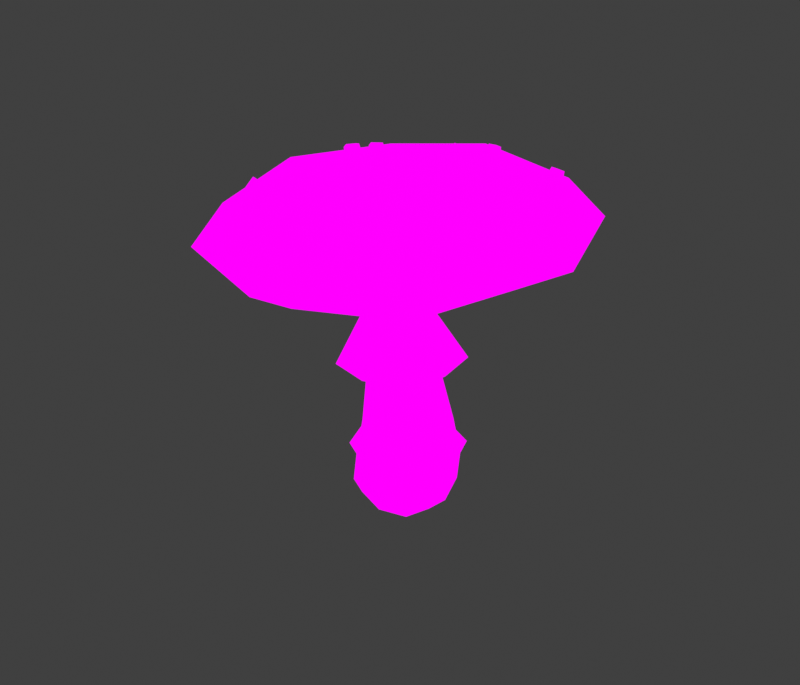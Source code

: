 # Source: Medium_Fly_agaric.blend  (saved by Blender 4.1.24; exported with 4.5.12 LTS)
import bpy
from mathutils import Matrix  # noqa: F401  (used for matrix-valued properties, if any)

bpy.ops.wm.read_factory_settings(use_empty=True)
scene = bpy.context.scene
scene.name = 'Scene'

# ---- collections
col_collection = bpy.data.collections.new('Collection'); scene.collection.children.link(col_collection)

# ---- images (referenced by path relative to the original .blend; pixels are not part of the script)
import os
ASSET_DIR = os.environ.get("B2B_ASSET_DIR", "")  # directory of the original .blend (textures are referenced by path, not embedded)
HERE = os.path.dirname(os.path.abspath(__file__))  # packed textures are extracted next to this script under _unpacked/

def load_image(name, relpath, width, height, colorspace="sRGB"):
    """Load a texture the original file referenced (path relative to the .blend, or extracted next to this script)."""
    p = next((c for c in (os.path.join(HERE, relpath), os.path.join(ASSET_DIR, relpath)) if relpath and os.path.exists(c)), "")
    if p:
        img = bpy.data.images.load(p, check_existing=True)
        img.name = name
    else:  # same state as the original file: an image datablock whose file is absent (Cycles renders it pink)
        img = bpy.data.images.new(name, width, height)
        img.source = "FILE"
        img.filepath = "//" + (relpath or name)
    img.colorspace_settings.name = colorspace
    return img
img_img_8958_png_001 = load_image('IMG_8958.PNG.001', 'IMG_8958.PNG', 1024, 1024, 'sRGB')

# ---- materials (node trees are filled in below, after node groups)
mat_material_001 = bpy.data.materials.new('Material.001')
mat_material_001.use_transparent_shadow = False

# ---- material node trees
mat_material_001.use_nodes = True; mat_material_001.node_tree.nodes.clear()
_N = mat_material_001.node_tree.nodes; _L = mat_material_001.node_tree.links
n0 = _N.new('ShaderNodeBsdfPrincipled'); n0.name = 'Principled BSDF'; n0.location = (334, 138)
n0.inputs[2].default_value = 1.0
n1 = _N.new('ShaderNodeOutputMaterial'); n1.name = 'Material Output'; n1.location = (300, 300)
n2 = _N.new('ShaderNodeTexImage'); n2.name = 'Image Texture'; n2.location = (-328, 262)
n2.image = img_img_8958_png_001
_L.new(n2.outputs[0], n1.inputs[0])
n1.is_active_output = True

# ---- world
world_world = bpy.data.worlds.new('World'); scene.world = world_world
world_world.use_nodes = True; world_world.node_tree.nodes.clear()
_N = world_world.node_tree.nodes; _L = world_world.node_tree.links
n0 = _N.new('ShaderNodeOutputWorld'); n0.name = 'World Output'; n0.location = (300, 300)
n1 = _N.new('ShaderNodeBackground'); n1.name = 'Background'; n1.location = (10, 300)
n1.inputs[0].default_value = (0.05088, 0.05088, 0.05088, 1.0)
_L.new(n1.outputs[0], n0.inputs[0])
n0.is_active_output = True
world_world.color = (0.05088, 0.05088, 0.05088)
world_world.use_sun_shadow = False
world_world.sun_shadow_jitter_overblur = 0.0

# ---- meshes
me_cube_001 = bpy.data.meshes.new('Cube.001')
me_cube_001.from_pydata([(-1.757, -2.13, 3.905), (-1.866, -2.093, 4.905), (-1.798, 1.575, 3.735), (-1.866, 1.636, 4.905), (1.797, -2.158, 4.11), (1.79, -2.115, 5.116), (1.857, 1.554, 3.946), (1.79, 1.621, 5.116), (-2.145, -0.3556, 3.806), (-2.228, -2.467, 4.224), (-2.277, -0.2472, 5.071), (-2.228, 2.066, 4.224), (0.0346, 1.924, 3.756), (-0.04883, 2.016, 5.2), (2.228, 2.051, 4.481), (2.194, -0.3904, 4.057), (2.179, -0.2723, 5.328), (2.228, -2.491, 4.481), (0.02447, -2.619, 3.932), (-0.04883, -2.544, 5.2), (-3.069, -0.2022, 4.185), (-0.0004533, 2.904, 4.363), (3.068, -0.2302, 4.54), (-0.0004533, -3.352, 4.363), (-0.5485, -0.8527, 4.093), (-0.08035, -0.334, 5.745), (-0.5485, 0.1579, 4.093), (0.4166, -0.8649, 4.149), (0.4166, 0.1469, 4.149), (-0.6525, -0.3552, 4.056), (-0.06419, 0.2539, 4.09), (0.5241, -0.3695, 4.124), (-0.06419, -0.9802, 4.09), (0.6646, 0.5874, 0.2495), (0.3217, 0.5602, -0.682), (0.6646, -0.6767, 0.2495), (0.3217, -0.4483, -0.682), (-0.5714, 0.5779, 0.3399), (-0.6756, 0.5599, -0.6091), (-0.5714, -0.6873, 0.3399), (-0.6756, -0.4486, -0.6091), (0.4482, -0.05086, 3.23), (0.4482, -0.7785, 3.23), (-0.2404, -0.05167, 3.23), (-0.2404, -0.7794, 3.23), (-0.262, -0.7606, 1.931), (-0.262, 0.1297, 1.931), (0.5898, 0.1434, 1.868), (0.5898, -0.7458, 1.868), (-0.8039, 0.05956, -0.6629), (-0.196, 0.6736, -0.7073), (0.5469, 0.67, -0.3624), (-0.7142, -0.6132, -0.2702), (0.5469, -0.6099, -0.3624), (-0.7142, 0.6672, -0.2702), (0.04657, -0.9205, 0.2947), (0.8963, -0.04348, 0.2326), (-0.196, -0.5551, -0.7073), (-0.8032, -0.05737, 0.3568), (0.04657, 0.8185, 0.2947), (0.412, 0.0595, -0.7517), (0.0943, -0.8616, 3.23), (0.5123, -0.4186, 3.23), (-0.3237, -0.4186, 3.23), (0.0943, 0.02261, 3.23), (-0.224, -0.7799, 2.705), (-0.3879, 0.3592, 1.099), (0.4977, -0.01217, 2.705), (0.6593, -0.7078, 1.022), (-0.3879, -0.7238, 1.099), (-0.224, -0.019, 2.705), (0.6593, 0.374, 1.022), (0.4977, -0.7724, 2.705), (0.1639, -0.9213, 1.9), (0.1639, 0.3022, 1.9), (0.7495, -0.2992, 1.857), (-0.4217, -0.3188, 1.942), (-0.3601, -0.4017, 2.705), (-0.08555, -0.8525, -0.3223), (-0.9532, 0.02679, -0.2589), (-0.236, 0.06553, -0.8369), (0.7821, 0.03088, -0.3858), (-0.08555, 0.909, -0.3223), (0.6323, -0.3921, 2.705), (0.1361, 0.1254, 2.705), (0.1361, -0.9208, 2.705), (0.1357, -0.9202, 1.06), (0.1357, 0.5683, 1.06), (0.8557, -0.1648, 1.008), (-0.5843, -0.1861, 1.113), (0.08937, 0.6387, 2.168), (-0.8036, -0.3032, 2.177), (0.9813, -0.3032, 2.213), (0.08829, -1.249, 2.222), (-0.6262, -1.073, 2.203), (-0.6253, 0.4802, 2.159), (0.8441, -1.071, 2.232), (0.845, 0.4819, 2.188), (-0.4491, 0.4321, 0.8457), (-0.6143, 0.6108, 0.6004), (0.6611, -0.6974, 0.7645), (0.7668, -0.7926, 0.4994), (-0.6143, -0.8072, 0.6004), (-0.4491, -0.7117, 0.8457), (0.7668, 0.624, 0.4994), (0.6611, 0.4451, 0.7645), (0.07628, -1.067, 0.5499), (0.106, -0.9203, 0.8051), (0.07628, 0.8817, 0.5499), (0.106, 0.6517, 0.8051), (1.026, -0.08252, 0.4805), (0.8692, -0.1244, 0.7493), (-0.8732, -0.1018, 0.6193), (-0.6573, -0.1432, 0.8609), (1.587, 1.39, 5.258), (1.73, 1.39, 5.24), (1.584, 1.589, 5.232), (1.726, 1.589, 5.214), (1.554, 1.493, 5.275), (1.766, 1.493, 5.247), (1.547, 1.3, 4.951), (1.69, 1.3, 4.932), (1.542, 1.596, 4.912), (1.685, 1.596, 4.894), (1.464, 1.448, 4.942), (1.768, 1.448, 4.903), (-0.05386, 2.113, 5.176), (0.08972, 2.125, 5.176), (-0.06574, 2.26, 5.041), (0.07784, 2.272, 5.041), (-0.09602, 2.201, 5.127), (0.1173, 2.218, 5.127), (-0.03359, 1.862, 4.974), (0.11, 1.874, 4.974), (-0.05127, 2.081, 4.773), (0.09231, 2.093, 4.773), (-0.1235, 1.965, 4.873), (0.1822, 1.99, 4.873), (0.3091, 0.6344, 5.562), (0.4505, 0.6291, 5.535), (0.3091, 0.831, 5.524), (0.4505, 0.8257, 5.497), (0.2797, 0.7387, 5.574), (0.4896, 0.7308, 5.533), (0.2473, 0.5267, 5.264), (0.3886, 0.5214, 5.237), (0.2473, 0.8192, 5.207), (0.3886, 0.8139, 5.18), (0.1676, 0.676, 5.251), (0.4684, 0.6646, 5.193), (-1.844, 1.17, 5.019), (-1.702, 1.17, 5.045), (-1.844, 1.37, 5.019), (-1.702, 1.37, 5.045), (-1.882, 1.27, 5.038), (-1.672, 1.27, 5.075), (-1.788, 1.121, 4.705), (-1.646, 1.121, 4.73), (-1.788, 1.419, 4.705), (-1.646, 1.419, 4.73), (-1.868, 1.27, 4.691), (-1.566, 1.27, 4.745), (-1.096, -0.2572, 5.473), (-0.9567, -0.2572, 5.509), (-1.096, -0.05698, 5.473), (-0.9567, -0.05698, 5.509), (-1.136, -0.1571, 5.488), (-0.9292, -0.1571, 5.542), (-1.016, -0.3061, 5.164), (-0.8763, -0.3061, 5.2), (-1.016, -0.008089, 5.164), (-0.8763, -0.008089, 5.2), (-1.094, -0.1571, 5.143), (-0.7976, -0.1571, 5.221), (-2.225, -1.289, 4.843), (-2.154, -1.24, 4.958), (-2.32, -1.114, 4.825), (-2.249, -1.064, 4.941), (-2.308, -1.222, 4.821), (-2.203, -1.148, 4.992), (-1.969, -1.226, 4.658), (-1.898, -1.176, 4.773), (-2.109, -0.9644, 4.632), (-2.038, -0.9147, 4.747), (-2.079, -1.123, 4.58), (-1.928, -1.017, 4.825), (-0.5102, -1.419, 5.448), (-0.3914, -1.498, 5.468), (-0.4088, -1.254, 5.499), (-0.29, -1.333, 5.518), (-0.4946, -1.321, 5.493), (-0.3182, -1.438, 5.522), (-0.4548, -1.415, 5.13), (-0.336, -1.494, 5.15), (-0.3038, -1.169, 5.205), (-0.185, -1.248, 5.225), (-0.4463, -1.247, 5.157), (-0.1935, -1.416, 5.198), (0.7005, -1.189, 5.472), (0.8415, -1.18, 5.444), (0.7005, -0.997, 5.53), (0.8415, -0.9885, 5.501), (0.6715, -1.102, 5.531), (0.8809, -1.089, 5.489), (0.6344, -1.146, 5.159), (0.7754, -1.138, 5.131), (0.6344, -0.8607, 5.245), (0.7754, -0.8521, 5.216), (0.5549, -1.008, 5.218), (0.8549, -0.99, 5.157), (2.663, -1.019, 4.788), (2.757, -1.044, 4.682), (2.714, -0.8255, 4.788), (2.808, -0.8502, 4.682), (2.684, -0.9211, 4.831), (2.823, -0.9577, 4.673), (2.423, -1.006, 4.574), (2.516, -1.031, 4.467), (2.498, -0.7181, 4.574), (2.592, -0.7428, 4.467), (2.408, -0.8483, 4.634), (2.607, -0.9008, 4.407), (1.816, -2.559, 4.726), (1.947, -2.5, 4.726), (1.764, -2.444, 4.881), (1.895, -2.384, 4.881), (1.766, -2.533, 4.819), (1.961, -2.446, 4.819), (1.727, -2.362, 4.486), (1.859, -2.303, 4.486), (1.65, -2.19, 4.717), (1.781, -2.131, 4.717), (1.615, -2.31, 4.601), (1.894, -2.184, 4.601), (-2.873, -0.04868, 4.47), (-2.779, -0.0702, 4.577), (-2.828, 0.1465, 4.47), (-2.734, 0.125, 4.577), (-2.892, 0.0583, 4.461), (-2.752, 0.02634, 4.62), (-2.653, -0.149, 4.256), (-2.559, -0.1705, 4.363), (-2.587, 0.1415, 4.256), (-2.493, 0.12, 4.363), (-2.673, 0.008385, 4.196), (-2.473, -0.03742, 4.423), (1.201, 2.285, 4.744), (1.338, 2.24, 4.744), (1.247, 2.421, 4.604), (1.383, 2.375, 4.604), (1.196, 2.381, 4.692), (1.399, 2.313, 4.692), (1.119, 2.041, 4.55), (1.256, 1.995, 4.55), (1.187, 2.243, 4.342), (1.323, 2.197, 4.342), (1.076, 2.168, 4.446), (1.367, 2.07, 4.446), (0.5416, -3.058, 4.611), (0.6786, -3.013, 4.611), (0.501, -2.933, 4.762), (0.638, -2.888, 4.762), (0.4939, -3.024, 4.703), (0.6974, -2.958, 4.703), (0.4773, -2.86, 4.365), (0.6143, -2.815, 4.365), (0.4167, -2.674, 4.589), (0.5537, -2.629, 4.589), (0.3697, -2.792, 4.477), (0.6613, -2.697, 4.477)], [], [(0, 9, 20, 8), (9, 1, 10, 20), (20, 10, 3, 11), (8, 20, 11, 2), (2, 11, 21, 12), (11, 3, 13, 21), (21, 13, 7, 14), (12, 21, 14, 6), (6, 14, 22, 15), (14, 7, 16, 22), (22, 16, 5, 17), (15, 22, 17, 4), (4, 17, 23, 18), (17, 5, 19, 23), (23, 19, 1, 9), (18, 23, 9, 0), (4, 18, 32, 27), (12, 6, 28, 30), (0, 8, 29, 24), (15, 4, 27, 31), (7, 13, 25, 16), (13, 3, 10, 25), (25, 10, 1, 19), (16, 25, 19, 5), (6, 15, 31, 28), (8, 2, 26, 29), (18, 0, 24, 32), (2, 12, 30, 26), (46, 76, 77, 70), (76, 45, 65, 77), (77, 65, 44, 63), (70, 77, 63, 43), (36, 53, 78, 57), (53, 35, 55, 78), (78, 55, 39, 52), (57, 78, 52, 40), (40, 52, 79, 49), (52, 39, 58, 79), (79, 58, 37, 54), (49, 79, 54, 38), (38, 50, 80, 49), (50, 34, 60, 80), (80, 60, 36, 57), (49, 80, 57, 40), (34, 51, 81, 60), (51, 33, 56, 81), (81, 56, 35, 53), (60, 81, 53, 36), (38, 54, 82, 50), (54, 37, 59, 82), (82, 59, 33, 51), (50, 82, 51, 34), (48, 75, 83, 72), (75, 47, 67, 83), (83, 67, 41, 62), (72, 83, 62, 42), (47, 74, 84, 67), (74, 46, 70, 84), (84, 70, 43, 64), (67, 84, 64, 41), (45, 73, 85, 65), (73, 48, 72, 85), (85, 72, 42, 61), (65, 85, 61, 44), (103, 107, 86, 69), (107, 100, 68, 86), (86, 68, 48, 73), (69, 86, 73, 45), (105, 109, 87, 71), (109, 98, 66, 87), (87, 66, 46, 74), (71, 87, 74, 47), (100, 111, 88, 68), (111, 105, 71, 88), (88, 71, 47, 75), (68, 88, 75, 48), (98, 113, 89, 66), (113, 103, 69, 89), (89, 69, 45, 76), (66, 89, 76, 46), (32, 61, 42, 27), (27, 42, 62, 31), (31, 62, 41, 28), (28, 41, 64, 30), (30, 64, 43, 26), (26, 43, 63, 29), (29, 63, 44, 24), (24, 44, 61, 32), (42, 61, 93, 96), (41, 62, 92, 97), (44, 63, 91, 94), (43, 64, 90, 95), (61, 44, 94, 93), (62, 42, 96, 92), (63, 43, 95, 91), (64, 41, 97, 90), (58, 39, 102, 112), (112, 102, 103, 113), (37, 58, 112, 99), (99, 112, 113, 98), (56, 33, 104, 110), (110, 104, 105, 111), (35, 56, 110, 101), (101, 110, 111, 100), (59, 37, 99, 108), (108, 99, 98, 109), (33, 59, 108, 104), (104, 108, 109, 105), (55, 35, 101, 106), (106, 101, 100, 107), (39, 55, 106, 102), (102, 106, 107, 103), (118, 116, 117, 119), (114, 118, 119, 115), (115, 119, 125, 121), (117, 116, 122, 123), (114, 115, 121, 120), (116, 118, 124, 122), (119, 117, 123, 125), (118, 114, 120, 124), (130, 128, 129, 131), (126, 130, 131, 127), (127, 131, 137, 133), (129, 128, 134, 135), (126, 127, 133, 132), (128, 130, 136, 134), (131, 129, 135, 137), (130, 126, 132, 136), (142, 140, 141, 143), (138, 142, 143, 139), (139, 143, 149, 145), (141, 140, 146, 147), (138, 139, 145, 144), (140, 142, 148, 146), (143, 141, 147, 149), (142, 138, 144, 148), (154, 152, 153, 155), (150, 154, 155, 151), (151, 155, 161, 157), (153, 152, 158, 159), (150, 151, 157, 156), (152, 154, 160, 158), (155, 153, 159, 161), (154, 150, 156, 160), (166, 164, 165, 167), (162, 166, 167, 163), (163, 167, 173, 169), (165, 164, 170, 171), (162, 163, 169, 168), (164, 166, 172, 170), (167, 165, 171, 173), (166, 162, 168, 172), (178, 176, 177, 179), (174, 178, 179, 175), (175, 179, 185, 181), (177, 176, 182, 183), (174, 175, 181, 180), (176, 178, 184, 182), (179, 177, 183, 185), (178, 174, 180, 184), (190, 188, 189, 191), (186, 190, 191, 187), (187, 191, 197, 193), (189, 188, 194, 195), (186, 187, 193, 192), (188, 190, 196, 194), (191, 189, 195, 197), (190, 186, 192, 196), (202, 200, 201, 203), (198, 202, 203, 199), (199, 203, 209, 205), (201, 200, 206, 207), (198, 199, 205, 204), (200, 202, 208, 206), (203, 201, 207, 209), (202, 198, 204, 208), (214, 212, 213, 215), (210, 214, 215, 211), (211, 215, 221, 217), (213, 212, 218, 219), (210, 211, 217, 216), (212, 214, 220, 218), (215, 213, 219, 221), (214, 210, 216, 220), (226, 224, 225, 227), (222, 226, 227, 223), (223, 227, 233, 229), (225, 224, 230, 231), (222, 223, 229, 228), (224, 226, 232, 230), (227, 225, 231, 233), (226, 222, 228, 232), (238, 236, 237, 239), (234, 238, 239, 235), (235, 239, 245, 241), (237, 236, 242, 243), (234, 235, 241, 240), (236, 238, 244, 242), (239, 237, 243, 245), (238, 234, 240, 244), (250, 248, 249, 251), (246, 250, 251, 247), (247, 251, 257, 253), (249, 248, 254, 255), (246, 247, 253, 252), (248, 250, 256, 254), (251, 249, 255, 257), (250, 246, 252, 256), (262, 260, 261, 263), (258, 262, 263, 259), (259, 263, 269, 265), (261, 260, 266, 267), (258, 259, 265, 264), (260, 262, 268, 266), (263, 261, 267, 269), (262, 258, 264, 268)])
_uv = me_cube_001.uv_layers.new(name='UVMap')
_uv.uv.foreach_set('vector', [0.1052, 0.9958, 0.1083, 0.7969, 0.1137, 0.7969, 0.1077, 0.9958, 0.04623, 0.9849, 0.04419, 0.9117, 0.04708, 0.869, 0.05189, 0.9825, 0.05189, 0.9825, 0.04708, 0.869, 0.04419, 0.9117, 0.04623, 0.9849, 0.1077, 0.9958, 0.1137, 0.7969, 0.1083, 0.7969, 0.1055, 0.9958, 0.1055, 0.9958, 0.1083, 0.7969, 0.09375, 0.7969, 0.09352, 0.9958, 0.04623, 0.9849, 0.04419, 0.9117, 0.03209, 0.8693, 0.03125, 0.9829, 0.03125, 0.9829, 0.03209, 0.8693, 0.01961, 0.9122, 0.01625, 0.9856, 0.09352, 0.9958, 0.09375, 0.7969, 0.07924, 0.7969, 0.08165, 0.9958, 0.08165, 0.9958, 0.07924, 0.7969, 0.07377, 0.7969, 0.07946, 0.9958, 0.01625, 0.9856, 0.01961, 0.9122, 0.0171, 0.8696, 0.01061, 0.9834, 0.01061, 0.9834, 0.0171, 0.8696, 0.01961, 0.9122, 0.01625, 0.9856, 0.07946, 0.9958, 0.07377, 0.7969, 0.07924, 0.7969, 0.08205, 0.9958, 0.08205, 0.9958, 0.07924, 0.7969, 0.09375, 0.7969, 0.09359, 0.9958, 0.01625, 0.9856, 0.01961, 0.9122, 0.03209, 0.8693, 0.03125, 0.9829, 0.03125, 0.9829, 0.03209, 0.8693, 0.04419, 0.9117, 0.04623, 0.9849, 0.09359, 0.9958, 0.09375, 0.7969, 0.1083, 0.7969, 0.1052, 0.9958, 0.08205, 0.9958, 0.09359, 0.9958, 0.09417, 0.7969, 0.09103, 0.7969, 0.09352, 0.9958, 0.08165, 0.9958, 0.09103, 0.7969, 0.09417, 0.7969, 0.1052, 0.9958, 0.1077, 0.9958, 0.098, 0.7969, 0.09732, 0.7969, 0.07946, 0.9958, 0.08205, 0.9958, 0.09103, 0.7969, 0.09033, 0.7969, 0.01961, 0.9122, 0.03209, 0.8693, 0.03264, 0.6707, 0.0171, 0.8696, 0.03209, 0.8693, 0.04419, 0.9117, 0.04708, 0.869, 0.03264, 0.6707, 0.03264, 0.6707, 0.04708, 0.869, 0.04419, 0.9117, 0.03209, 0.8693, 0.0171, 0.8696, 0.03264, 0.6707, 0.03209, 0.8693, 0.01961, 0.9122, 0.08165, 0.9958, 0.07946, 0.9958, 0.09033, 0.7969, 0.09103, 0.7969, 0.1077, 0.9958, 0.1055, 0.9958, 0.09732, 0.7969, 0.098, 0.7969, 0.09359, 0.9958, 0.1052, 0.9958, 0.09732, 0.7969, 0.09417, 0.7969, 0.1055, 0.9958, 0.09352, 0.9958, 0.09417, 0.7969, 0.09732, 0.7969, 0.08583, 0.8424, 0.08211, 0.8432, 0.08354, 0.895, 0.08671, 0.895, 0.08211, 0.8432, 0.08583, 0.8424, 0.08671, 0.895, 0.08354, 0.895, 0.08354, 0.895, 0.08671, 0.895, 0.08633, 0.9307, 0.08439, 0.9307, 0.08671, 0.895, 0.08354, 0.895, 0.08439, 0.9307, 0.08633, 0.9307, 0.09942, 0.6648, 0.1047, 0.6865, 0.08994, 0.6893, 0.08736, 0.6631, 0.1047, 0.6865, 0.1074, 0.7281, 0.09301, 0.7312, 0.08994, 0.6893, 0.08994, 0.6893, 0.09301, 0.7312, 0.07862, 0.7343, 0.07529, 0.6928, 0.08736, 0.6631, 0.08994, 0.6893, 0.07529, 0.6928, 0.07619, 0.6698, 0.07619, 0.6698, 0.07529, 0.6928, 0.06973, 0.6936, 0.0732, 0.6661, 0.07529, 0.6928, 0.07862, 0.7343, 0.07322, 0.7354, 0.06973, 0.6936, 0.06973, 0.6936, 0.07322, 0.7354, 0.07862, 0.7343, 0.07529, 0.6928, 0.0732, 0.6661, 0.06973, 0.6936, 0.07529, 0.6928, 0.07619, 0.6698, 0.07619, 0.6698, 0.08736, 0.6631, 0.08643, 0.6543, 0.0732, 0.6661, 0.08736, 0.6631, 0.09942, 0.6648, 0.1015, 0.6601, 0.08643, 0.6543, 0.08643, 0.6543, 0.1015, 0.6601, 0.09942, 0.6648, 0.08736, 0.6631, 0.0732, 0.6661, 0.08643, 0.6543, 0.08736, 0.6631, 0.07619, 0.6698, 0.09942, 0.6648, 0.1047, 0.6865, 0.1101, 0.685, 0.1015, 0.6601, 0.1047, 0.6865, 0.1074, 0.7281, 0.1128, 0.727, 0.1101, 0.685, 0.1101, 0.685, 0.1128, 0.727, 0.1074, 0.7281, 0.1047, 0.6865, 0.1015, 0.6601, 0.1101, 0.685, 0.1047, 0.6865, 0.09942, 0.6648, 0.07619, 0.6698, 0.07529, 0.6928, 0.08994, 0.6893, 0.08736, 0.6631, 0.07529, 0.6928, 0.07862, 0.7343, 0.09301, 0.7312, 0.08994, 0.6893, 0.08994, 0.6893, 0.09301, 0.7312, 0.1074, 0.7281, 0.1047, 0.6865, 0.08736, 0.6631, 0.08994, 0.6893, 0.1047, 0.6865, 0.09942, 0.6648, 0.1057, 0.8382, 0.1094, 0.8374, 0.1067, 0.895, 0.1035, 0.895, 0.1094, 0.8374, 0.1057, 0.8382, 0.1035, 0.895, 0.1067, 0.895, 0.1067, 0.895, 0.1035, 0.895, 0.1024, 0.9307, 0.1039, 0.9307, 0.1035, 0.895, 0.1067, 0.895, 0.1039, 0.9307, 0.1024, 0.9307, 0.1057, 0.8382, 0.09575, 0.8403, 0.0951, 0.895, 0.1035, 0.895, 0.09575, 0.8403, 0.08583, 0.8424, 0.08671, 0.895, 0.0951, 0.895, 0.0951, 0.895, 0.08671, 0.895, 0.08633, 0.9307, 0.09413, 0.9307, 0.1035, 0.895, 0.0951, 0.895, 0.09413, 0.9307, 0.1024, 0.9307, 0.08583, 0.8424, 0.09575, 0.8403, 0.0951, 0.895, 0.08671, 0.895, 0.09575, 0.8403, 0.1057, 0.8382, 0.1035, 0.895, 0.0951, 0.895, 0.0951, 0.895, 0.1035, 0.895, 0.1024, 0.9307, 0.09413, 0.9307, 0.08671, 0.895, 0.0951, 0.895, 0.09413, 0.9307, 0.08633, 0.9307, 0.08147, 0.7687, 0.0944, 0.7659, 0.09509, 0.7832, 0.08289, 0.7858, 0.0944, 0.7659, 0.1073, 0.7631, 0.1073, 0.7806, 0.09509, 0.7832, 0.09509, 0.7832, 0.1073, 0.7806, 0.1057, 0.8382, 0.09575, 0.8403, 0.08289, 0.7858, 0.09509, 0.7832, 0.09575, 0.8403, 0.08583, 0.8424, 0.1073, 0.7631, 0.0944, 0.7659, 0.09509, 0.7832, 0.1073, 0.7806, 0.0944, 0.7659, 0.08147, 0.7687, 0.08289, 0.7858, 0.09509, 0.7832, 0.09509, 0.7832, 0.08289, 0.7858, 0.08583, 0.8424, 0.09575, 0.8403, 0.1073, 0.7806, 0.09509, 0.7832, 0.09575, 0.8403, 0.1057, 0.8382, 0.1073, 0.7631, 0.1122, 0.7621, 0.1119, 0.7797, 0.1073, 0.7806, 0.1122, 0.7621, 0.1073, 0.7631, 0.1073, 0.7806, 0.1119, 0.7797, 0.1119, 0.7797, 0.1073, 0.7806, 0.1057, 0.8382, 0.1094, 0.8374, 0.1073, 0.7806, 0.1119, 0.7797, 0.1094, 0.8374, 0.1057, 0.8382, 0.08147, 0.7687, 0.07662, 0.7697, 0.07832, 0.7868, 0.08289, 0.7858, 0.07662, 0.7697, 0.08147, 0.7687, 0.08289, 0.7858, 0.07832, 0.7868, 0.07832, 0.7868, 0.08289, 0.7858, 0.08583, 0.8424, 0.08211, 0.8432, 0.08289, 0.7858, 0.07832, 0.7868, 0.08211, 0.8432, 0.08583, 0.8424, 0.09043, 0.9892, 0.09413, 0.9307, 0.1024, 0.9307, 0.1016, 0.9932, 0.1016, 0.9932, 0.1024, 0.9307, 0.1039, 0.9307, 0.1041, 0.9915, 0.1041, 0.9915, 0.1039, 0.9307, 0.1024, 0.9307, 0.1016, 0.9932, 0.1016, 0.9932, 0.1024, 0.9307, 0.09413, 0.9307, 0.09043, 0.9892, 0.09043, 0.9892, 0.09413, 0.9307, 0.08633, 0.9307, 0.07915, 0.9894, 0.07915, 0.9894, 0.08633, 0.9307, 0.08439, 0.9307, 0.07673, 0.9869, 0.07673, 0.9869, 0.08439, 0.9307, 0.08633, 0.9307, 0.07915, 0.9894, 0.07915, 0.9894, 0.08633, 0.9307, 0.09413, 0.9307, 0.09043, 0.9892, 0.1028, 0.9884, 0.09451, 0.9884, 0.09436, 0.6744, 0.1121, 0.6776, 0.1028, 0.9884, 0.1043, 0.9884, 0.1153, 0.6717, 0.1121, 0.6639, 0.08666, 0.9884, 0.08471, 0.9884, 0.07347, 0.6604, 0.07763, 0.6684, 0.08666, 0.9884, 0.09451, 0.9884, 0.09439, 0.6577, 0.07765, 0.6546, 0.09451, 0.9884, 0.08666, 0.9884, 0.07763, 0.6684, 0.09436, 0.6744, 0.1043, 0.9884, 0.1028, 0.9884, 0.1121, 0.6776, 0.1153, 0.6717, 0.08471, 0.9884, 0.08666, 0.9884, 0.07765, 0.6546, 0.07347, 0.6604, 0.09451, 0.9884, 0.1028, 0.9884, 0.1121, 0.6639, 0.09439, 0.6577, 0.07322, 0.7354, 0.07862, 0.7343, 0.07762, 0.752, 0.07159, 0.7533, 0.07159, 0.7533, 0.07762, 0.752, 0.08147, 0.7687, 0.07662, 0.7697, 0.07862, 0.7343, 0.07322, 0.7354, 0.07159, 0.7533, 0.07762, 0.752, 0.07762, 0.752, 0.07159, 0.7533, 0.07662, 0.7697, 0.08147, 0.7687, 0.1128, 0.727, 0.1074, 0.7281, 0.1098, 0.7451, 0.1158, 0.7438, 0.1158, 0.7438, 0.1098, 0.7451, 0.1073, 0.7631, 0.1122, 0.7621, 0.1074, 0.7281, 0.1128, 0.727, 0.1158, 0.7438, 0.1098, 0.7451, 0.1098, 0.7451, 0.1158, 0.7438, 0.1122, 0.7621, 0.1073, 0.7631, 0.09301, 0.7312, 0.07862, 0.7343, 0.07762, 0.752, 0.09371, 0.7486, 0.09371, 0.7486, 0.07762, 0.752, 0.08147, 0.7687, 0.0944, 0.7659, 0.1074, 0.7281, 0.09301, 0.7312, 0.09371, 0.7486, 0.1098, 0.7451, 0.1098, 0.7451, 0.09371, 0.7486, 0.0944, 0.7659, 0.1073, 0.7631, 0.09301, 0.7312, 0.1074, 0.7281, 0.1098, 0.7451, 0.09371, 0.7486, 0.09371, 0.7486, 0.1098, 0.7451, 0.1073, 0.7631, 0.0944, 0.7659, 0.07862, 0.7343, 0.09301, 0.7312, 0.09371, 0.7486, 0.07762, 0.752, 0.07762, 0.752, 0.09371, 0.7486, 0.0944, 0.7659, 0.08147, 0.7687, 0.07894, 0.9926, 0.08379, 0.9692, 0.1038, 0.9692, 0.1086, 0.9926, 0.08379, 0.9692, 0.07894, 0.9926, 0.1086, 0.9926, 0.1038, 0.9692, 0.1038, 0.9692, 0.1086, 0.9926, 0.1151, 0.6726, 0.1038, 0.6726, 0.1038, 0.9692, 0.08379, 0.9692, 0.08379, 0.6726, 0.1038, 0.6726, 0.08379, 0.9692, 0.1038, 0.9692, 0.1038, 0.6726, 0.08379, 0.6726, 0.08379, 0.9692, 0.07894, 0.9926, 0.0725, 0.6726, 0.08379, 0.6726, 0.1086, 0.9926, 0.1038, 0.9692, 0.1038, 0.6726, 0.1151, 0.6726, 0.07894, 0.9926, 0.08379, 0.9692, 0.08379, 0.6726, 0.0725, 0.6726, 0.07894, 0.9926, 0.08379, 0.9692, 0.1038, 0.9692, 0.1086, 0.9926, 0.08379, 0.9692, 0.07894, 0.9926, 0.1086, 0.9926, 0.1038, 0.9692, 0.1038, 0.9692, 0.1086, 0.9926, 0.1151, 0.6726, 0.1038, 0.6726, 0.1038, 0.9692, 0.08379, 0.9692, 0.08379, 0.6726, 0.1038, 0.6726, 0.08379, 0.9692, 0.1038, 0.9692, 0.1038, 0.6726, 0.08379, 0.6726, 0.08379, 0.9692, 0.07894, 0.9926, 0.0725, 0.6726, 0.08379, 0.6726, 0.1086, 0.9926, 0.1038, 0.9692, 0.1038, 0.6726, 0.1151, 0.6726, 0.07894, 0.9926, 0.08379, 0.9692, 0.08379, 0.6726, 0.0725, 0.6726, 0.07894, 0.9926, 0.08379, 0.9692, 0.1038, 0.9692, 0.1086, 0.9926, 0.08379, 0.9692, 0.07894, 0.9926, 0.1086, 0.9926, 0.1038, 0.9692, 0.1038, 0.9692, 0.1086, 0.9926, 0.1151, 0.6726, 0.1038, 0.6726, 0.1038, 0.9692, 0.08379, 0.9692, 0.08379, 0.6726, 0.1038, 0.6726, 0.08379, 0.9692, 0.1038, 0.9692, 0.1038, 0.6726, 0.08379, 0.6726, 0.08379, 0.9692, 0.07894, 0.9926, 0.0725, 0.6726, 0.08379, 0.6726, 0.1086, 0.9926, 0.1038, 0.9692, 0.1038, 0.6726, 0.1151, 0.6726, 0.07894, 0.9926, 0.08379, 0.9692, 0.08379, 0.6726, 0.0725, 0.6726, 0.07894, 0.9926, 0.08379, 0.9692, 0.1038, 0.9692, 0.1086, 0.9926, 0.08379, 0.9692, 0.07894, 0.9926, 0.1086, 0.9926, 0.1038, 0.9692, 0.1038, 0.9692, 0.1086, 0.9926, 0.1151, 0.6726, 0.1038, 0.6726, 0.1038, 0.9692, 0.08379, 0.9692, 0.08379, 0.6726, 0.1038, 0.6726, 0.08379, 0.9692, 0.1038, 0.9692, 0.1038, 0.6726, 0.08379, 0.6726, 0.08379, 0.9692, 0.07894, 0.9926, 0.0725, 0.6726, 0.08379, 0.6726, 0.1086, 0.9926, 0.1038, 0.9692, 0.1038, 0.6726, 0.1151, 0.6726, 0.07894, 0.9926, 0.08379, 0.9692, 0.08379, 0.6726, 0.0725, 0.6726, 0.07894, 0.9926, 0.08379, 0.9692, 0.1038, 0.9692, 0.1086, 0.9926, 0.08379, 0.9692, 0.07894, 0.9926, 0.1086, 0.9926, 0.1038, 0.9692, 0.1038, 0.9692, 0.1086, 0.9926, 0.1151, 0.6726, 0.1038, 0.6726, 0.1038, 0.9692, 0.08379, 0.9692, 0.08379, 0.6726, 0.1038, 0.6726, 0.08379, 0.9692, 0.1038, 0.9692, 0.1038, 0.6726, 0.08379, 0.6726, 0.08379, 0.9692, 0.07894, 0.9926, 0.0725, 0.6726, 0.08379, 0.6726, 0.1086, 0.9926, 0.1038, 0.9692, 0.1038, 0.6726, 0.1151, 0.6726, 0.07894, 0.9926, 0.08379, 0.9692, 0.08379, 0.6726, 0.0725, 0.6726, 0.07894, 0.9926, 0.08379, 0.9692, 0.1038, 0.9692, 0.1086, 0.9926, 0.08379, 0.9692, 0.07894, 0.9926, 0.1086, 0.9926, 0.1038, 0.9692, 0.1038, 0.9692, 0.1086, 0.9926, 0.1151, 0.6726, 0.1038, 0.6726, 0.1038, 0.9692, 0.08379, 0.9692, 0.08379, 0.6726, 0.1038, 0.6726, 0.08379, 0.9692, 0.1038, 0.9692, 0.1038, 0.6726, 0.08379, 0.6726, 0.08379, 0.9692, 0.07894, 0.9926, 0.0725, 0.6726, 0.08379, 0.6726, 0.1086, 0.9926, 0.1038, 0.9692, 0.1038, 0.6726, 0.1151, 0.6726, 0.07894, 0.9926, 0.08379, 0.9692, 0.08379, 0.6726, 0.0725, 0.6726, 0.07894, 0.9926, 0.08379, 0.9692, 0.1038, 0.9692, 0.1086, 0.9926, 0.08379, 0.9692, 0.07894, 0.9926, 0.1086, 0.9926, 0.1038, 0.9692, 0.1038, 0.9692, 0.1086, 0.9926, 0.1151, 0.6726, 0.1038, 0.6726, 0.1038, 0.9692, 0.08379, 0.9692, 0.08379, 0.6726, 0.1038, 0.6726, 0.08379, 0.9692, 0.1038, 0.9692, 0.1038, 0.6726, 0.08379, 0.6726, 0.08379, 0.9692, 0.07894, 0.9926, 0.0725, 0.6726, 0.08379, 0.6726, 0.1086, 0.9926, 0.1038, 0.9692, 0.1038, 0.6726, 0.1151, 0.6726, 0.07894, 0.9926, 0.08379, 0.9692, 0.08379, 0.6726, 0.0725, 0.6726, 0.07894, 0.9926, 0.08379, 0.9692, 0.1038, 0.9692, 0.1086, 0.9926, 0.08379, 0.9692, 0.07894, 0.9926, 0.1086, 0.9926, 0.1038, 0.9692, 0.1038, 0.9692, 0.1086, 0.9926, 0.1151, 0.6726, 0.1038, 0.6726, 0.1038, 0.9692, 0.08379, 0.9692, 0.08379, 0.6726, 0.1038, 0.6726, 0.08379, 0.9692, 0.1038, 0.9692, 0.1038, 0.6726, 0.08379, 0.6726, 0.08379, 0.9692, 0.07894, 0.9926, 0.0725, 0.6726, 0.08379, 0.6726, 0.1086, 0.9926, 0.1038, 0.9692, 0.1038, 0.6726, 0.1151, 0.6726, 0.07894, 0.9926, 0.08379, 0.9692, 0.08379, 0.6726, 0.0725, 0.6726, 0.07894, 0.9926, 0.08379, 0.9692, 0.1038, 0.9692, 0.1086, 0.9926, 0.08379, 0.9692, 0.07894, 0.9926, 0.1086, 0.9926, 0.1038, 0.9692, 0.1038, 0.9692, 0.1086, 0.9926, 0.1151, 0.6726, 0.1038, 0.6726, 0.1038, 0.9692, 0.08379, 0.9692, 0.08379, 0.6726, 0.1038, 0.6726, 0.08379, 0.9692, 0.1038, 0.9692, 0.1038, 0.6726, 0.08379, 0.6726, 0.08379, 0.9692, 0.07894, 0.9926, 0.0725, 0.6726, 0.08379, 0.6726, 0.1086, 0.9926, 0.1038, 0.9692, 0.1038, 0.6726, 0.1151, 0.6726, 0.07894, 0.9926, 0.08379, 0.9692, 0.08379, 0.6726, 0.0725, 0.6726, 0.07894, 0.9926, 0.08379, 0.9692, 0.1038, 0.9692, 0.1086, 0.9926, 0.08379, 0.9692, 0.07894, 0.9926, 0.1086, 0.9926, 0.1038, 0.9692, 0.1038, 0.9692, 0.1086, 0.9926, 0.1151, 0.6726, 0.1038, 0.6726, 0.1038, 0.9692, 0.08379, 0.9692, 0.08379, 0.6726, 0.1038, 0.6726, 0.08379, 0.9692, 0.1038, 0.9692, 0.1038, 0.6726, 0.08379, 0.6726, 0.08379, 0.9692, 0.07894, 0.9926, 0.0725, 0.6726, 0.08379, 0.6726, 0.1086, 0.9926, 0.1038, 0.9692, 0.1038, 0.6726, 0.1151, 0.6726, 0.07894, 0.9926, 0.08379, 0.9692, 0.08379, 0.6726, 0.0725, 0.6726, 0.07894, 0.9926, 0.08379, 0.9692, 0.1038, 0.9692, 0.1086, 0.9926, 0.08379, 0.9692, 0.07894, 0.9926, 0.1086, 0.9926, 0.1038, 0.9692, 0.1038, 0.9692, 0.1086, 0.9926, 0.1151, 0.6726, 0.1038, 0.6726, 0.1038, 0.9692, 0.08379, 0.9692, 0.08379, 0.6726, 0.1038, 0.6726, 0.08379, 0.9692, 0.1038, 0.9692, 0.1038, 0.6726, 0.08379, 0.6726, 0.08379, 0.9692, 0.07894, 0.9926, 0.0725, 0.6726, 0.08379, 0.6726, 0.1086, 0.9926, 0.1038, 0.9692, 0.1038, 0.6726, 0.1151, 0.6726, 0.07894, 0.9926, 0.08379, 0.9692, 0.08379, 0.6726, 0.0725, 0.6726, 0.07894, 0.9926, 0.08379, 0.9692, 0.1038, 0.9692, 0.1086, 0.9926, 0.08379, 0.9692, 0.07894, 0.9926, 0.1086, 0.9926, 0.1038, 0.9692, 0.1038, 0.9692, 0.1086, 0.9926, 0.1151, 0.6726, 0.1038, 0.6726, 0.1038, 0.9692, 0.08379, 0.9692, 0.08379, 0.6726, 0.1038, 0.6726, 0.08379, 0.9692, 0.1038, 0.9692, 0.1038, 0.6726, 0.08379, 0.6726, 0.08379, 0.9692, 0.07894, 0.9926, 0.0725, 0.6726, 0.08379, 0.6726, 0.1086, 0.9926, 0.1038, 0.9692, 0.1038, 0.6726, 0.1151, 0.6726, 0.07894, 0.9926, 0.08379, 0.9692, 0.08379, 0.6726, 0.0725, 0.6726, 0.07894, 0.9926, 0.08379, 0.9692, 0.1038, 0.9692, 0.1086, 0.9926, 0.08379, 0.9692, 0.07894, 0.9926, 0.1086, 0.9926, 0.1038, 0.9692, 0.1038, 0.9692, 0.1086, 0.9926, 0.1151, 0.6726, 0.1038, 0.6726, 0.1038, 0.9692, 0.08379, 0.9692, 0.08379, 0.6726, 0.1038, 0.6726, 0.08379, 0.9692, 0.1038, 0.9692, 0.1038, 0.6726, 0.08379, 0.6726, 0.08379, 0.9692, 0.07894, 0.9926, 0.0725, 0.6726, 0.08379, 0.6726, 0.1086, 0.9926, 0.1038, 0.9692, 0.1038, 0.6726, 0.1151, 0.6726, 0.07894, 0.9926, 0.08379, 0.9692, 0.08379, 0.6726, 0.0725, 0.6726])
me_cube_001.materials.append(mat_material_001)
me_cube_001.update()

# ---- objects
ob_medium = bpy.data.objects.new('Medium', me_cube_001)

# ---- transforms, parenting, visibility, modifiers, constraints
ob_medium.location = (0.0, 0.0, 0.0)
_vg = ob_medium.vertex_groups.new(name='Bone')
_vg = ob_medium.vertex_groups.new(name='Bone.001')
_vg = ob_medium.vertex_groups.new(name='Bone.002')

# ---- collection membership
col_collection.objects.link(ob_medium)

# ---- scene / render settings (as saved in the file)
scene.frame_start = 1; scene.frame_end = 250; scene.frame_set(0)
scene.render.engine = 'BLENDER_EEVEE_NEXT'
scene.render.resolution_x = 1262
scene.cycles.sampling_pattern = 'TABULATED_SOBOL'
scene.eevee.gtao_distance = 0.0
scene.eevee.ray_tracing_options.trace_max_roughness = 0.0
scene.view_settings.view_transform = 'Standard'
bpy.context.view_layer.update()

# ---- added for rendering (the .blend has no active camera and no usable light): camera, sun
cam_auto = bpy.data.cameras.new('AutoCamera')
cam_auto.lens = 50.0
cam_auto.sensor_width = 36.0
cam_auto.clip_end = 1000.0
ob_auto_camera = bpy.data.objects.new('AutoCamera', cam_auto)
scene.collection.objects.link(ob_auto_camera)
ob_auto_camera.location = (10.14, -12.3924, 10.5663)
ob_auto_camera.rotation_euler = (1.09748, -7.21219e-08, 0.694738)
scene.camera = ob_auto_camera
light_auto_sun = bpy.data.lights.new('AutoSun', 'SUN')
light_auto_sun.energy = 3.0
light_auto_sun.angle = 0.0523599
ob_auto_sun = bpy.data.objects.new('AutoSun', light_auto_sun)
scene.collection.objects.link(ob_auto_sun)
ob_auto_sun.rotation_euler = (0.872665, 0.174533, 0.523599)
bpy.context.view_layer.update()
